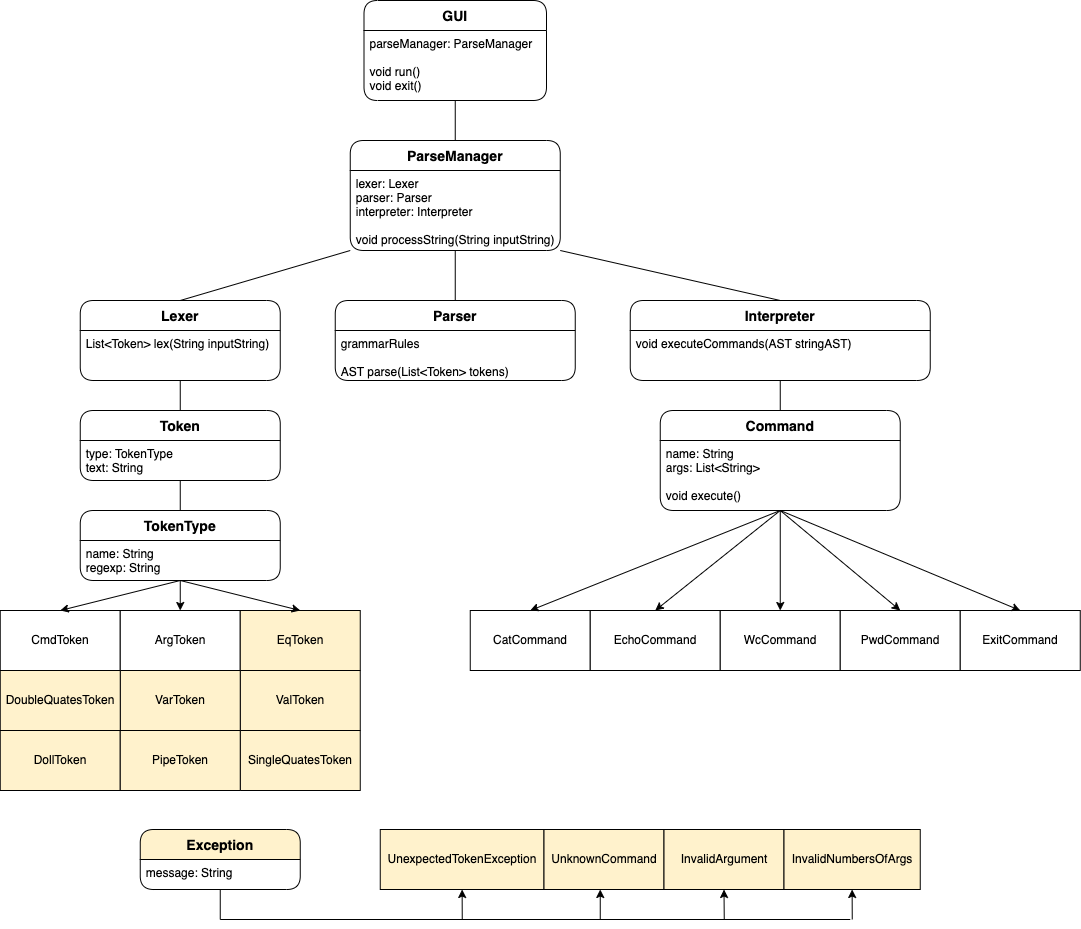

The diagram above was exported from draw.io. Its source (the exported page's mxGraphModel, read from the mxfile embedded in the PNG):
<mxGraphModel dx="1892" dy="2505" grid="1" gridSize="10" guides="1" tooltips="1" connect="1" arrows="1" fold="1" page="1" pageScale="1" pageWidth="827" pageHeight="1169" math="0" shadow="0">
  <root>
    <mxCell id="0" />
    <mxCell id="1" parent="0" />
    <mxCell id="1A7_mkpI9yy3nTpxxLXE-12" value="ParseManager" style="swimlane;childLayout=stackLayout;horizontal=1;startSize=30;horizontalStack=0;rounded=1;fontSize=14;fontStyle=1;strokeWidth=1;resizeParent=0;resizeLast=1;shadow=0;dashed=0;align=center;" vertex="1" parent="1">
      <mxGeometry x="393.75" y="-809" width="210" height="110" as="geometry" />
    </mxCell>
    <mxCell id="1A7_mkpI9yy3nTpxxLXE-13" value="lexer: Lexer&#10;parser: Parser&#10;interpreter: Interpreter&#10;&#10;void processString(String inputString)&#10;&#10;" style="align=left;strokeColor=none;fillColor=none;spacingLeft=4;fontSize=12;verticalAlign=top;resizable=0;rotatable=0;part=1;" vertex="1" parent="1A7_mkpI9yy3nTpxxLXE-12">
      <mxGeometry y="30" width="210" height="80" as="geometry" />
    </mxCell>
    <mxCell id="1A7_mkpI9yy3nTpxxLXE-14" value="GUI" style="swimlane;childLayout=stackLayout;horizontal=1;startSize=30;horizontalStack=0;rounded=1;fontSize=14;fontStyle=1;strokeWidth=1;resizeParent=0;resizeLast=1;shadow=0;dashed=0;align=center;fontColor=default;" vertex="1" parent="1">
      <mxGeometry x="407.5" y="-949" width="182.5" height="100" as="geometry" />
    </mxCell>
    <mxCell id="1A7_mkpI9yy3nTpxxLXE-15" value="parseManager: ParseManager&#10;&#10;void run()&#10;void exit()" style="align=left;strokeColor=none;fillColor=none;spacingLeft=4;fontSize=12;verticalAlign=top;resizable=0;rotatable=0;part=1;" vertex="1" parent="1A7_mkpI9yy3nTpxxLXE-14">
      <mxGeometry y="30" width="182.5" height="70" as="geometry" />
    </mxCell>
    <mxCell id="1A7_mkpI9yy3nTpxxLXE-26" value="Lexer" style="swimlane;childLayout=stackLayout;horizontal=1;startSize=30;horizontalStack=0;rounded=1;fontSize=14;fontStyle=1;strokeWidth=1;resizeParent=0;resizeLast=1;shadow=0;dashed=0;align=center;" vertex="1" parent="1">
      <mxGeometry x="123.75" y="-649" width="200" height="80" as="geometry" />
    </mxCell>
    <mxCell id="1A7_mkpI9yy3nTpxxLXE-27" value="List&lt;Token&gt; lex(String inputString)" style="align=left;strokeColor=none;fillColor=none;spacingLeft=4;fontSize=12;verticalAlign=top;resizable=0;rotatable=0;part=1;" vertex="1" parent="1A7_mkpI9yy3nTpxxLXE-26">
      <mxGeometry y="30" width="200" height="50" as="geometry" />
    </mxCell>
    <mxCell id="1A7_mkpI9yy3nTpxxLXE-28" value="Parser" style="swimlane;childLayout=stackLayout;horizontal=1;startSize=30;horizontalStack=0;rounded=1;fontSize=14;fontStyle=1;strokeWidth=1;resizeParent=0;resizeLast=1;shadow=0;dashed=0;align=center;" vertex="1" parent="1">
      <mxGeometry x="378.75" y="-649" width="240" height="80" as="geometry" />
    </mxCell>
    <mxCell id="1A7_mkpI9yy3nTpxxLXE-29" value="grammarRules&#10;&#10;AST parse(List&lt;Token&gt; tokens)" style="align=left;strokeColor=none;fillColor=none;spacingLeft=4;fontSize=12;verticalAlign=top;resizable=0;rotatable=0;part=1;" vertex="1" parent="1A7_mkpI9yy3nTpxxLXE-28">
      <mxGeometry y="30" width="240" height="50" as="geometry" />
    </mxCell>
    <mxCell id="1A7_mkpI9yy3nTpxxLXE-30" value="Token" style="swimlane;childLayout=stackLayout;horizontal=1;startSize=30;horizontalStack=0;rounded=1;fontSize=14;fontStyle=1;strokeWidth=1;resizeParent=0;resizeLast=1;shadow=0;dashed=0;align=center;" vertex="1" parent="1">
      <mxGeometry x="123.75" y="-539" width="200" height="70" as="geometry" />
    </mxCell>
    <mxCell id="1A7_mkpI9yy3nTpxxLXE-31" value="type: TokenType&#10;text: String" style="align=left;strokeColor=none;fillColor=none;spacingLeft=4;fontSize=12;verticalAlign=top;resizable=0;rotatable=0;part=1;" vertex="1" parent="1A7_mkpI9yy3nTpxxLXE-30">
      <mxGeometry y="30" width="200" height="40" as="geometry" />
    </mxCell>
    <mxCell id="1A7_mkpI9yy3nTpxxLXE-33" value="Interpreter" style="swimlane;childLayout=stackLayout;horizontal=1;startSize=30;horizontalStack=0;rounded=1;fontSize=14;fontStyle=1;strokeWidth=1;resizeParent=0;resizeLast=1;shadow=0;dashed=0;align=center;" vertex="1" parent="1">
      <mxGeometry x="673.75" y="-649" width="300" height="80" as="geometry" />
    </mxCell>
    <mxCell id="1A7_mkpI9yy3nTpxxLXE-34" value="void executeCommands(AST stringAST)" style="align=left;strokeColor=none;fillColor=none;spacingLeft=4;fontSize=12;verticalAlign=top;resizable=0;rotatable=0;part=1;" vertex="1" parent="1A7_mkpI9yy3nTpxxLXE-33">
      <mxGeometry y="30" width="300" height="50" as="geometry" />
    </mxCell>
    <mxCell id="1A7_mkpI9yy3nTpxxLXE-37" value="Command" style="swimlane;childLayout=stackLayout;horizontal=1;startSize=30;horizontalStack=0;rounded=1;fontSize=14;fontStyle=1;strokeWidth=1;resizeParent=0;resizeLast=1;shadow=0;dashed=0;align=center;" vertex="1" parent="1">
      <mxGeometry x="703.75" y="-539" width="240" height="100" as="geometry" />
    </mxCell>
    <mxCell id="1A7_mkpI9yy3nTpxxLXE-38" value="name: String&#10;args: List&lt;String&gt;&#10;&#10;void execute()" style="align=left;strokeColor=none;fillColor=none;spacingLeft=4;fontSize=12;verticalAlign=top;resizable=0;rotatable=0;part=1;" vertex="1" parent="1A7_mkpI9yy3nTpxxLXE-37">
      <mxGeometry y="30" width="240" height="70" as="geometry" />
    </mxCell>
    <mxCell id="1A7_mkpI9yy3nTpxxLXE-39" value="CatCommand" style="rounded=0;whiteSpace=wrap;html=1;" vertex="1" parent="1">
      <mxGeometry x="513.75" y="-339" width="120" height="60" as="geometry" />
    </mxCell>
    <mxCell id="1A7_mkpI9yy3nTpxxLXE-40" value="EchoCommand" style="rounded=0;whiteSpace=wrap;html=1;" vertex="1" parent="1">
      <mxGeometry x="633.75" y="-339" width="130" height="60" as="geometry" />
    </mxCell>
    <mxCell id="1A7_mkpI9yy3nTpxxLXE-41" value="WcCommand" style="rounded=0;whiteSpace=wrap;html=1;" vertex="1" parent="1">
      <mxGeometry x="763.75" y="-339" width="120" height="60" as="geometry" />
    </mxCell>
    <mxCell id="1A7_mkpI9yy3nTpxxLXE-42" value="PwdCommand" style="rounded=0;whiteSpace=wrap;html=1;" vertex="1" parent="1">
      <mxGeometry x="883.75" y="-339" width="120" height="60" as="geometry" />
    </mxCell>
    <mxCell id="1A7_mkpI9yy3nTpxxLXE-43" value="ExitCommand" style="rounded=0;whiteSpace=wrap;html=1;" vertex="1" parent="1">
      <mxGeometry x="1003.75" y="-339" width="120" height="60" as="geometry" />
    </mxCell>
    <mxCell id="1A7_mkpI9yy3nTpxxLXE-49" value="" style="endArrow=none;html=1;rounded=0;fontColor=default;exitX=0.5;exitY=1;exitDx=0;exitDy=0;entryX=0.5;entryY=0;entryDx=0;entryDy=0;endFill=0;" edge="1" parent="1" source="1A7_mkpI9yy3nTpxxLXE-15" target="1A7_mkpI9yy3nTpxxLXE-12">
      <mxGeometry width="50" height="50" relative="1" as="geometry">
        <mxPoint x="493.75" y="-749" as="sourcePoint" />
        <mxPoint x="543.75" y="-799" as="targetPoint" />
      </mxGeometry>
    </mxCell>
    <mxCell id="1A7_mkpI9yy3nTpxxLXE-50" value="" style="endArrow=none;html=1;rounded=0;fontColor=default;exitX=0.5;exitY=1;exitDx=0;exitDy=0;entryX=0.5;entryY=0;entryDx=0;entryDy=0;endFill=0;" edge="1" parent="1" source="1A7_mkpI9yy3nTpxxLXE-13" target="1A7_mkpI9yy3nTpxxLXE-28">
      <mxGeometry width="50" height="50" relative="1" as="geometry">
        <mxPoint x="493.75" y="-689" as="sourcePoint" />
        <mxPoint x="543.75" y="-739" as="targetPoint" />
      </mxGeometry>
    </mxCell>
    <mxCell id="1A7_mkpI9yy3nTpxxLXE-51" value="" style="endArrow=none;html=1;rounded=0;fontColor=default;exitX=0.5;exitY=1;exitDx=0;exitDy=0;endFill=0;entryX=0.5;entryY=0;entryDx=0;entryDy=0;" edge="1" parent="1" source="1A7_mkpI9yy3nTpxxLXE-34" target="1A7_mkpI9yy3nTpxxLXE-37">
      <mxGeometry width="50" height="50" relative="1" as="geometry">
        <mxPoint x="433.75" y="-539" as="sourcePoint" />
        <mxPoint x="483.75" y="-589" as="targetPoint" />
      </mxGeometry>
    </mxCell>
    <mxCell id="1A7_mkpI9yy3nTpxxLXE-52" value="" style="endArrow=none;html=1;rounded=0;fontColor=default;exitX=0;exitY=1;exitDx=0;exitDy=0;entryX=0.5;entryY=0;entryDx=0;entryDy=0;endFill=0;" edge="1" parent="1" source="1A7_mkpI9yy3nTpxxLXE-13" target="1A7_mkpI9yy3nTpxxLXE-26">
      <mxGeometry width="50" height="50" relative="1" as="geometry">
        <mxPoint x="383.75" y="-589" as="sourcePoint" />
        <mxPoint x="433.75" y="-639" as="targetPoint" />
      </mxGeometry>
    </mxCell>
    <mxCell id="1A7_mkpI9yy3nTpxxLXE-53" value="" style="endArrow=none;html=1;rounded=0;fontColor=default;exitX=1;exitY=1;exitDx=0;exitDy=0;entryX=0.5;entryY=0;entryDx=0;entryDy=0;endFill=0;" edge="1" parent="1" source="1A7_mkpI9yy3nTpxxLXE-13" target="1A7_mkpI9yy3nTpxxLXE-33">
      <mxGeometry width="50" height="50" relative="1" as="geometry">
        <mxPoint x="663.75" y="-579" as="sourcePoint" />
        <mxPoint x="713.75" y="-629" as="targetPoint" />
      </mxGeometry>
    </mxCell>
    <mxCell id="1A7_mkpI9yy3nTpxxLXE-54" value="" style="endArrow=none;html=1;rounded=0;fontColor=default;exitX=0.5;exitY=1;exitDx=0;exitDy=0;entryX=0.5;entryY=0;entryDx=0;entryDy=0;endFill=0;" edge="1" parent="1" source="1A7_mkpI9yy3nTpxxLXE-27" target="1A7_mkpI9yy3nTpxxLXE-30">
      <mxGeometry width="50" height="50" relative="1" as="geometry">
        <mxPoint x="343.75" y="-479" as="sourcePoint" />
        <mxPoint x="393.75" y="-529" as="targetPoint" />
      </mxGeometry>
    </mxCell>
    <mxCell id="1A7_mkpI9yy3nTpxxLXE-56" value="" style="endArrow=classic;html=1;rounded=0;fontColor=default;entryX=0.5;entryY=0;entryDx=0;entryDy=0;exitX=0.5;exitY=1;exitDx=0;exitDy=0;" edge="1" parent="1" source="1A7_mkpI9yy3nTpxxLXE-38" target="1A7_mkpI9yy3nTpxxLXE-39">
      <mxGeometry width="50" height="50" relative="1" as="geometry">
        <mxPoint x="403.75" y="-359" as="sourcePoint" />
        <mxPoint x="453.75" y="-409" as="targetPoint" />
      </mxGeometry>
    </mxCell>
    <mxCell id="1A7_mkpI9yy3nTpxxLXE-57" value="" style="endArrow=classic;html=1;rounded=0;fontColor=default;entryX=0.5;entryY=0;entryDx=0;entryDy=0;" edge="1" parent="1" target="1A7_mkpI9yy3nTpxxLXE-40">
      <mxGeometry width="50" height="50" relative="1" as="geometry">
        <mxPoint x="823.75" y="-439" as="sourcePoint" />
        <mxPoint x="453.75" y="-409" as="targetPoint" />
      </mxGeometry>
    </mxCell>
    <mxCell id="1A7_mkpI9yy3nTpxxLXE-58" value="" style="endArrow=classic;html=1;rounded=0;fontColor=default;entryX=0.5;entryY=0;entryDx=0;entryDy=0;exitX=0.5;exitY=1;exitDx=0;exitDy=0;" edge="1" parent="1" source="1A7_mkpI9yy3nTpxxLXE-38" target="1A7_mkpI9yy3nTpxxLXE-41">
      <mxGeometry width="50" height="50" relative="1" as="geometry">
        <mxPoint x="403.75" y="-359" as="sourcePoint" />
        <mxPoint x="453.75" y="-409" as="targetPoint" />
      </mxGeometry>
    </mxCell>
    <mxCell id="1A7_mkpI9yy3nTpxxLXE-59" value="" style="endArrow=classic;html=1;rounded=0;fontColor=default;entryX=0.5;entryY=0;entryDx=0;entryDy=0;exitX=0.5;exitY=1;exitDx=0;exitDy=0;" edge="1" parent="1" source="1A7_mkpI9yy3nTpxxLXE-38" target="1A7_mkpI9yy3nTpxxLXE-42">
      <mxGeometry width="50" height="50" relative="1" as="geometry">
        <mxPoint x="483.75" y="-419" as="sourcePoint" />
        <mxPoint x="563.75" y="-439" as="targetPoint" />
      </mxGeometry>
    </mxCell>
    <mxCell id="1A7_mkpI9yy3nTpxxLXE-60" value="" style="endArrow=classic;html=1;rounded=0;fontColor=default;entryX=0.5;entryY=0;entryDx=0;entryDy=0;" edge="1" parent="1">
      <mxGeometry width="50" height="50" relative="1" as="geometry">
        <mxPoint x="823.75" y="-439" as="sourcePoint" />
        <mxPoint x="1063.75" y="-339" as="targetPoint" />
      </mxGeometry>
    </mxCell>
    <mxCell id="1A7_mkpI9yy3nTpxxLXE-61" value="TokenType" style="swimlane;childLayout=stackLayout;horizontal=1;startSize=30;horizontalStack=0;rounded=1;fontSize=14;fontStyle=1;strokeWidth=1;resizeParent=0;resizeLast=1;shadow=0;dashed=0;align=center;fontColor=default;" vertex="1" parent="1">
      <mxGeometry x="123.75" y="-439" width="200" height="70" as="geometry" />
    </mxCell>
    <mxCell id="1A7_mkpI9yy3nTpxxLXE-62" value="name: String&#10;regexp: String" style="align=left;strokeColor=none;fillColor=none;spacingLeft=4;fontSize=12;verticalAlign=top;resizable=0;rotatable=0;part=1;fontColor=default;" vertex="1" parent="1A7_mkpI9yy3nTpxxLXE-61">
      <mxGeometry y="30" width="200" height="40" as="geometry" />
    </mxCell>
    <mxCell id="1A7_mkpI9yy3nTpxxLXE-63" value="CmdToken" style="rounded=0;whiteSpace=wrap;html=1;" vertex="1" parent="1">
      <mxGeometry x="43.75" y="-339" width="120" height="60" as="geometry" />
    </mxCell>
    <mxCell id="1A7_mkpI9yy3nTpxxLXE-64" value="ArgToken" style="rounded=0;whiteSpace=wrap;html=1;" vertex="1" parent="1">
      <mxGeometry x="163.75" y="-339" width="120" height="60" as="geometry" />
    </mxCell>
    <mxCell id="1A7_mkpI9yy3nTpxxLXE-65" value="" style="endArrow=none;html=1;rounded=0;fontColor=default;exitX=0.5;exitY=1;exitDx=0;exitDy=0;entryX=0.5;entryY=0;entryDx=0;entryDy=0;" edge="1" parent="1" source="1A7_mkpI9yy3nTpxxLXE-31" target="1A7_mkpI9yy3nTpxxLXE-61">
      <mxGeometry relative="1" as="geometry">
        <mxPoint x="293.75" y="-469" as="sourcePoint" />
        <mxPoint x="453.75" y="-469" as="targetPoint" />
      </mxGeometry>
    </mxCell>
    <mxCell id="1A7_mkpI9yy3nTpxxLXE-67" value="" style="endArrow=classic;html=1;rounded=0;fontColor=default;exitX=0.5;exitY=1;exitDx=0;exitDy=0;entryX=0.5;entryY=0;entryDx=0;entryDy=0;" edge="1" parent="1" source="1A7_mkpI9yy3nTpxxLXE-62" target="1A7_mkpI9yy3nTpxxLXE-63">
      <mxGeometry width="50" height="50" relative="1" as="geometry">
        <mxPoint x="253.74999999999977" y="-369" as="sourcePoint" />
        <mxPoint x="423.75" y="-414" as="targetPoint" />
      </mxGeometry>
    </mxCell>
    <mxCell id="1A7_mkpI9yy3nTpxxLXE-68" value="" style="endArrow=classic;html=1;rounded=0;fontColor=default;exitX=0.5;exitY=1;exitDx=0;exitDy=0;entryX=0.5;entryY=0;entryDx=0;entryDy=0;" edge="1" parent="1" source="1A7_mkpI9yy3nTpxxLXE-62" target="1A7_mkpI9yy3nTpxxLXE-64">
      <mxGeometry width="50" height="50" relative="1" as="geometry">
        <mxPoint x="253.74999999999977" y="-369" as="sourcePoint" />
        <mxPoint x="423.75" y="-414" as="targetPoint" />
      </mxGeometry>
    </mxCell>
    <mxCell id="1A7_mkpI9yy3nTpxxLXE-69" value="ValToken" style="rounded=0;whiteSpace=wrap;html=1;fillColor=#FFF2CC;" vertex="1" parent="1">
      <mxGeometry x="283.75" y="-279" width="120" height="60" as="geometry" />
    </mxCell>
    <mxCell id="1A7_mkpI9yy3nTpxxLXE-74" value="EqToken" style="rounded=0;whiteSpace=wrap;html=1;fillColor=#FFF2CC;" vertex="1" parent="1">
      <mxGeometry x="283.75" y="-339" width="120" height="60" as="geometry" />
    </mxCell>
    <mxCell id="1A7_mkpI9yy3nTpxxLXE-75" value="DollToken" style="rounded=0;whiteSpace=wrap;html=1;fillColor=#FFF2CC;" vertex="1" parent="1">
      <mxGeometry x="43.75" y="-219" width="120" height="60" as="geometry" />
    </mxCell>
    <mxCell id="1A7_mkpI9yy3nTpxxLXE-76" value="VarToken" style="rounded=0;whiteSpace=wrap;html=1;fillColor=#FFF2CC;" vertex="1" parent="1">
      <mxGeometry x="163.75" y="-279" width="120" height="60" as="geometry" />
    </mxCell>
    <mxCell id="1A7_mkpI9yy3nTpxxLXE-77" value="SingleQuatesToken" style="rounded=0;whiteSpace=wrap;html=1;fillColor=#FFF2CC;" vertex="1" parent="1">
      <mxGeometry x="283.75" y="-219" width="120" height="60" as="geometry" />
    </mxCell>
    <mxCell id="1A7_mkpI9yy3nTpxxLXE-78" value="DoubleQuatesToken" style="rounded=0;whiteSpace=wrap;html=1;fillColor=#FFF2CC;" vertex="1" parent="1">
      <mxGeometry x="43.75" y="-279" width="120" height="60" as="geometry" />
    </mxCell>
    <mxCell id="1A7_mkpI9yy3nTpxxLXE-79" value="PipeToken" style="rounded=0;whiteSpace=wrap;html=1;fillColor=#FFF2CC;" vertex="1" parent="1">
      <mxGeometry x="163.75" y="-219" width="120" height="60" as="geometry" />
    </mxCell>
    <mxCell id="1A7_mkpI9yy3nTpxxLXE-80" value="Exception" style="swimlane;childLayout=stackLayout;horizontal=1;startSize=30;horizontalStack=0;rounded=1;fontSize=14;fontStyle=1;strokeWidth=1;resizeParent=0;resizeLast=1;shadow=0;dashed=0;align=center;fontColor=default;fillColor=#FFF2CC;" vertex="1" parent="1">
      <mxGeometry x="183.75" y="-120" width="160" height="60" as="geometry" />
    </mxCell>
    <mxCell id="1A7_mkpI9yy3nTpxxLXE-81" value="message: String" style="align=left;strokeColor=none;fillColor=none;spacingLeft=4;fontSize=12;verticalAlign=top;resizable=0;rotatable=0;part=1;fontColor=default;" vertex="1" parent="1A7_mkpI9yy3nTpxxLXE-80">
      <mxGeometry y="30" width="160" height="30" as="geometry" />
    </mxCell>
    <mxCell id="1A7_mkpI9yy3nTpxxLXE-84" value="UnexpectedTokenException" style="rounded=0;whiteSpace=wrap;html=1;fillColor=#FFF2CC;" vertex="1" parent="1">
      <mxGeometry x="423.75" y="-120" width="163.75" height="60" as="geometry" />
    </mxCell>
    <mxCell id="1A7_mkpI9yy3nTpxxLXE-85" value="UnknownCommand" style="rounded=0;whiteSpace=wrap;html=1;fillColor=#FFF2CC;" vertex="1" parent="1">
      <mxGeometry x="587.5" y="-120" width="120" height="60" as="geometry" />
    </mxCell>
    <mxCell id="1A7_mkpI9yy3nTpxxLXE-86" value="InvalidArgument" style="rounded=0;whiteSpace=wrap;html=1;fillColor=#FFF2CC;" vertex="1" parent="1">
      <mxGeometry x="707.5" y="-120" width="120" height="60" as="geometry" />
    </mxCell>
    <mxCell id="1A7_mkpI9yy3nTpxxLXE-87" value="InvalidNumbersOfArgs" style="rounded=0;whiteSpace=wrap;html=1;fillColor=#FFF2CC;" vertex="1" parent="1">
      <mxGeometry x="827.5" y="-120" width="136.25" height="60" as="geometry" />
    </mxCell>
    <mxCell id="1A7_mkpI9yy3nTpxxLXE-89" value="" style="endArrow=classic;html=1;rounded=0;fontColor=default;entryX=0.5;entryY=0;entryDx=0;entryDy=0;exitX=0.5;exitY=1;exitDx=0;exitDy=0;" edge="1" parent="1" source="1A7_mkpI9yy3nTpxxLXE-62" target="1A7_mkpI9yy3nTpxxLXE-74">
      <mxGeometry width="50" height="50" relative="1" as="geometry">
        <mxPoint x="230" y="-370" as="sourcePoint" />
        <mxPoint x="470" y="-300" as="targetPoint" />
      </mxGeometry>
    </mxCell>
    <mxCell id="1A7_mkpI9yy3nTpxxLXE-93" value="" style="endArrow=none;html=1;rounded=0;fontColor=default;exitX=0.5;exitY=1;exitDx=0;exitDy=0;" edge="1" parent="1" source="1A7_mkpI9yy3nTpxxLXE-81">
      <mxGeometry width="50" height="50" relative="1" as="geometry">
        <mxPoint x="543.75" y="-40" as="sourcePoint" />
        <mxPoint x="263.75" y="-30" as="targetPoint" />
      </mxGeometry>
    </mxCell>
    <mxCell id="1A7_mkpI9yy3nTpxxLXE-94" value="" style="endArrow=none;html=1;rounded=0;fontColor=default;" edge="1" parent="1">
      <mxGeometry width="50" height="50" relative="1" as="geometry">
        <mxPoint x="263.75" y="-30" as="sourcePoint" />
        <mxPoint x="893.75" y="-30" as="targetPoint" />
      </mxGeometry>
    </mxCell>
    <mxCell id="1A7_mkpI9yy3nTpxxLXE-95" value="" style="endArrow=classic;html=1;rounded=0;fontColor=default;entryX=0.5;entryY=1;entryDx=0;entryDy=0;" edge="1" parent="1" target="1A7_mkpI9yy3nTpxxLXE-84">
      <mxGeometry width="50" height="50" relative="1" as="geometry">
        <mxPoint x="505.75" y="-30" as="sourcePoint" />
        <mxPoint x="593.75" y="-90" as="targetPoint" />
      </mxGeometry>
    </mxCell>
    <mxCell id="1A7_mkpI9yy3nTpxxLXE-96" value="" style="endArrow=classic;html=1;rounded=0;fontColor=default;" edge="1" parent="1">
      <mxGeometry width="50" height="50" relative="1" as="geometry">
        <mxPoint x="643.75" y="-30" as="sourcePoint" />
        <mxPoint x="643.75" y="-60" as="targetPoint" />
      </mxGeometry>
    </mxCell>
    <mxCell id="1A7_mkpI9yy3nTpxxLXE-97" value="" style="endArrow=classic;html=1;rounded=0;fontColor=default;entryX=0.5;entryY=1;entryDx=0;entryDy=0;" edge="1" parent="1" target="1A7_mkpI9yy3nTpxxLXE-86">
      <mxGeometry width="50" height="50" relative="1" as="geometry">
        <mxPoint x="767.75" y="-30" as="sourcePoint" />
        <mxPoint x="593.75" y="-150" as="targetPoint" />
      </mxGeometry>
    </mxCell>
    <mxCell id="1A7_mkpI9yy3nTpxxLXE-98" value="" style="endArrow=classic;html=1;rounded=0;fontColor=default;entryX=0.5;entryY=1;entryDx=0;entryDy=0;" edge="1" parent="1" target="1A7_mkpI9yy3nTpxxLXE-87">
      <mxGeometry width="50" height="50" relative="1" as="geometry">
        <mxPoint x="895.75" y="-30" as="sourcePoint" />
        <mxPoint x="763.75" y="-150" as="targetPoint" />
      </mxGeometry>
    </mxCell>
  </root>
</mxGraphModel>